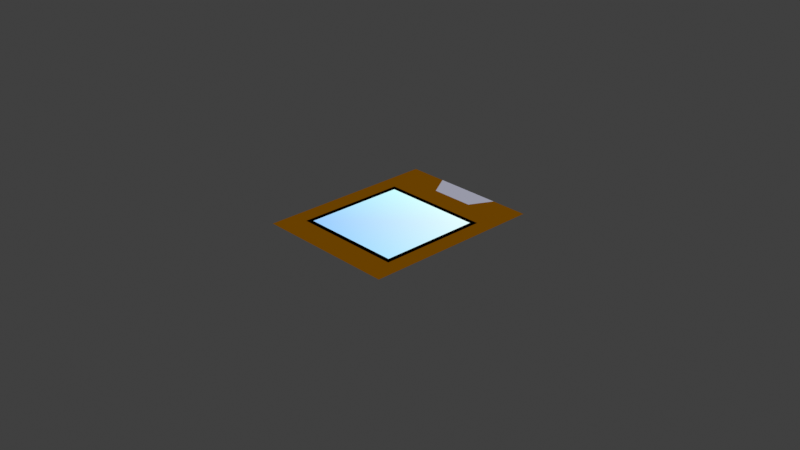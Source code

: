 # Source: paste.blend  (saved by Blender 2.82.7; exported with 4.5.12 LTS)
import bpy
from mathutils import Matrix  # noqa: F401  (used for matrix-valued properties, if any)

bpy.ops.wm.read_factory_settings(use_empty=True)
scene = bpy.context.scene
scene.name = 'Scene'

# ---- collections
col_collection = bpy.data.collections.new('Collection'); scene.collection.children.link(col_collection)

# ---- materials (node trees are filled in below, after node groups)
mat_material = bpy.data.materials.new('Material')
mat_material.use_transparent_shadow = False

# ---- material node trees
mat_material.use_nodes = True; mat_material.node_tree.nodes.clear()
_N = mat_material.node_tree.nodes; _L = mat_material.node_tree.links
n0 = _N.new('ShaderNodeOutputMaterial'); n0.name = 'Material Output'; n0.location = (300, 300)
n1 = _N.new('ShaderNodeEmission'); n1.name = 'Emission'; n1.location = (10, 300)
n2 = _N.new('ShaderNodeVertexColor'); n2.name = 'Vertex Color'; n2.location = (-253, 233)
_L.new(n1.outputs[0], n0.inputs[0])
_L.new(n2.outputs[0], n1.inputs[0])
n0.is_active_output = True

# ---- world
world_world = bpy.data.worlds.new('World'); scene.world = world_world
world_world.use_nodes = True; world_world.node_tree.nodes.clear()
_N = world_world.node_tree.nodes; _L = world_world.node_tree.links
n0 = _N.new('ShaderNodeOutputWorld'); n0.name = 'World Output'; n0.location = (300, 300)
n1 = _N.new('ShaderNodeBackground'); n1.name = 'Background'; n1.location = (10, 300)
n1.inputs[0].default_value = (0.05088, 0.05088, 0.05088, 1.0)
_L.new(n1.outputs[0], n0.inputs[0])
n0.is_active_output = True
world_world.color = (0.05088, 0.05088, 0.05088)
world_world.use_sun_shadow = False
world_world.sun_shadow_jitter_overblur = 0.0

# ---- cameras
cam_camera = bpy.data.cameras.new('Camera')
cam_camera.clip_end = 100.0
cam_camera.ortho_scale = 7.314

# ---- lights
light_light = bpy.data.lights.new('Light', 'SUN')
light_light.transmission_factor = 0.0
light_light.use_shadow = False
light_light.angle = 3.142
light_light.shadow_soft_size = 0.1
light_light.shadow_cascade_max_distance = 1000.0

# ---- meshes
me_plane_004 = bpy.data.meshes.new('Plane.004')
me_plane_004.from_pydata([(0.6084, 0.5021, 0.0), (-0.6084, 0.5021, 0.0), (0.6084, -0.7146, 0.0), (-0.6084, -0.7146, 0.0), (0.5584, 0.4521, 0.0), (-0.5584, 0.4521, 0.0), (0.5584, -0.6646, 0.0), (-0.5584, -0.6646, 0.0), (0.5584, 0.4521, 0.0), (-0.5584, 0.4521, 0.0), (0.5584, -0.6646, 0.0), (-0.5584, -0.6646, 0.0), (0.252, 0.7493, 0.0), (-0.2265, 0.7493, 0.0), (-0.3739, 1.0, 0.0), (0.3793, 1.0, 0.0), (0.7909, 1.0, 0.0), (-0.7909, 1.0, 0.0), (0.7909, -1.0, 0.0), (-0.7909, -1.0, 0.0), (0.6084, -0.7146, 0.0), (0.6084, 0.5021, 0.0), (-0.6084, 0.5021, 0.0), (-0.6084, -0.7146, 0.0), (0.252, 0.7493, 0.0), (-0.2265, 0.7493, 0.0), (-0.3739, 1.0, 0.0), (0.3793, 1.0, 0.0)], [], [(5, 4, 0, 1), (4, 6, 2, 0), (6, 7, 3, 2), (7, 5, 1, 3), (11, 10, 8), (9, 11, 8), (21, 20, 18, 16, 15, 12, 13, 14, 17, 19, 23, 22), (19, 18, 20, 23), (26, 25, 24, 27)])
_uv = me_plane_004.uv_layers.new(name='UVMap')
_uv.uv.foreach_set('vector', [0.04109, 0.9589, 0.9589, 0.9589, 1.0, 1.0, 0.0, 1.0, 0.9589, 0.9589, 0.9589, 0.04109, 1.0, 0.0, 1.0, 1.0, 0.9589, 0.04109, 0.04109, 0.04109, 0.0, 0.0, 1.0, 0.0, 0.04109, 0.04109, 0.04109, 0.9589, 0.0, 1.0, 0.0, 0.0, 0.04109, 0.04109, 0.9589, 0.04109, 0.9589, 0.9589, 0.04109, 0.9589, 0.04109, 0.04109, 0.9589, 0.9589, 0.8846, 0.7511, 0.8846, 0.1427, 1.0, 0.0, 1.0, 1.0, 0.7398, 1.0, 0.6593, 0.8747, 0.3568, 0.8747, 0.2636, 1.0, 0.0, 1.0, 0.0, 0.0, 0.1154, 0.1427, 0.1154, 0.7511, 0.0, 0.0, 1.0, 0.0, 0.8846, 0.1427, 0.1154, 0.1427, 0.2636, 1.0, 0.3568, 0.8747, 0.6593, 0.8747, 0.7398, 1.0])
_ca = me_plane_004.color_attributes.new('Col', 'BYTE_COLOR', 'CORNER')
_ca.data.foreach_set('color', [0.0, 0.0, 0.0, 1.0, 0.0, 0.0, 0.0, 1.0, 0.0, 0.0, 0.0, 1.0, 0.0, 0.0, 0.0, 1.0, 0.0, 0.0, 0.0, 1.0, 0.0, 0.0, 0.0, 1.0, 0.0, 0.0, 0.0, 1.0, 0.0, 0.0, 0.0, 1.0, 0.0, 0.0, 0.0, 1.0, 0.0, 0.0, 0.0, 1.0, 0.0, 0.0, 0.0, 1.0, 0.0, 0.0, 0.0, 1.0, 0.0, 0.0, 0.0, 1.0, 0.0, 0.0, 0.0, 1.0, 0.0, 0.0, 0.0, 1.0, 0.0, 0.0, 0.0, 1.0, 0.3185, 0.6038, 1.0, 1.0, 0.4508, 0.7913, 1.0, 1.0, 0.7913, 1.0, 1.0, 1.0, 0.6038, 1.0, 1.0, 1.0, 0.3185, 0.6038, 1.0, 1.0, 0.7913, 1.0, 1.0, 1.0, 0.1413, 0.05127, 0.0, 1.0, 0.1413, 0.05127, 0.0, 1.0, 0.1413, 0.05127, 0.0, 1.0, 0.1413, 0.05127, 0.0, 1.0, 0.1413, 0.05127, 0.0, 1.0, 0.1413, 0.05127, 0.0, 1.0, 0.1413, 0.05127, 0.0, 1.0, 0.1413, 0.05127, 0.0, 1.0, 0.1413, 0.05127, 0.0, 1.0, 0.1413, 0.05127, 0.0, 1.0, 0.1413, 0.05127, 0.0, 1.0, 0.1413, 0.05127, 0.0, 1.0, 0.1413, 0.05127, 0.0, 1.0, 0.1413, 0.05127, 0.0, 1.0, 0.1413, 0.05127, 0.0, 1.0, 0.1413, 0.05127, 0.0, 1.0, 0.314, 0.3185, 0.3916, 1.0, 0.314, 0.3185, 0.3916, 1.0, 0.314, 0.3185, 0.3916, 1.0, 0.314, 0.3185, 0.3916, 1.0])
me_plane_004.materials.append(mat_material)
me_plane_004.use_remesh_fix_poles = True
me_plane_004.use_remesh_preserve_attributes = False
me_plane_004.use_mirror_vertex_groups = False
me_plane_004.use_paint_bone_selection = False
me_plane_004.use_paint_mask = True
me_plane_004.update()

# ---- objects
ob_light = bpy.data.objects.new('Light', light_light)
ob_camera = bpy.data.objects.new('Camera', cam_camera)
ob_plane_002 = bpy.data.objects.new('Plane.002', me_plane_004)

# ---- transforms, parenting, visibility, modifiers, constraints
ob_light.location = (4.076, 1.005, 5.904)
ob_light.rotation_euler = (0.6503, 0.05522, 1.866)
ob_light.lock_rotations_4d = False
ob_light.empty_display_type = 'ARROWS'
ob_light.color = (0.0, 0.0, 0.0, 0.0)
ob_light.lineart.crease_threshold = 0.0
ob_camera.location = (7.359, -6.926, 4.958)
ob_camera.rotation_euler = (1.109, 0.0, 0.8149)
ob_camera.lock_rotations_4d = False
ob_camera.empty_display_type = 'ARROWS'
ob_camera.color = (0.0, 0.0, 0.0, 0.0)
ob_camera.display_type = 'WIRE'
ob_camera.lineart.crease_threshold = 0.0
ob_plane_002.location = (0.0, 0.0, 0.0)
ob_plane_002.lineart.crease_threshold = 0.0
_m = ob_plane_002.modifiers.new('Triangulate', 'TRIANGULATE')

# ---- collection membership
col_collection.objects.link(ob_light)
col_collection.objects.link(ob_camera)
col_collection.objects.link(ob_plane_002)

# ---- scene / render settings (as saved in the file)
scene.camera = ob_camera
scene.frame_start = 1; scene.frame_end = 250; scene.frame_set(1)
scene.render.engine = 'BLENDER_EEVEE_NEXT'
scene.render.fps = 30
scene.cycles.use_denoising = False
scene.cycles.samples = 128
scene.cycles.sampling_pattern = 'TABULATED_SOBOL'
scene.cycles.use_adaptive_sampling = False
scene.cycles.use_light_tree = False
scene.view_settings.view_transform = 'Standard'
bpy.context.view_layer.update()

